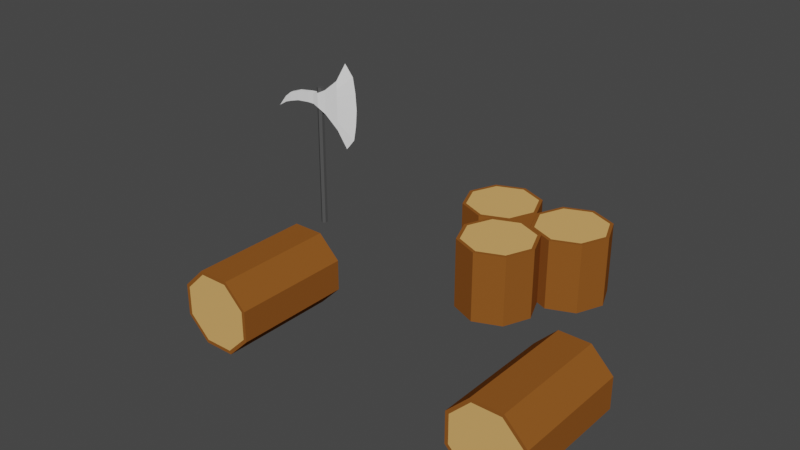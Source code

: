 # Source: item.blend  (saved by Blender 2.82.7; exported with 4.5.12 LTS)
import bpy
from mathutils import Matrix  # noqa: F401  (used for matrix-valued properties, if any)

bpy.ops.wm.read_factory_settings(use_empty=True)
scene = bpy.context.scene
scene.name = 'Scene'

# ---- collections
col_collection = bpy.data.collections.new('Collection'); scene.collection.children.link(col_collection)

# ---- materials (node trees are filled in below, after node groups)
mat_wood_2 = bpy.data.materials.new('wood.2')
mat_wood_2.alpha_threshold = 0.0
mat_wood_2.use_transparent_shadow = False
mat_wood_2.diffuse_color = (0.2664, 0.09084, 0.01764, 1.0)
mat_wood_2.roughness = 0.5
mat_wood_2.specular_intensity = 0.0
mat_wood_1 = bpy.data.materials.new('wood.1')
mat_wood_1.alpha_threshold = 0.0
mat_wood_1.use_transparent_shadow = False
mat_wood_1.diffuse_color = (0.7454, 0.4125, 0.1413, 1.0)
mat_wood_1.roughness = 0.5
mat_wood_1.specular_intensity = 0.0
mat_metal = bpy.data.materials.new('metal')
mat_metal.alpha_threshold = 0.0
mat_metal.use_transparent_shadow = False
mat_metal.diffuse_color = (1.0, 1.0, 1.0, 1.0)
mat_metal.roughness = 0.5
mat_metal.specular_intensity = 0.0
mat_handle = bpy.data.materials.new('handle')
mat_handle.alpha_threshold = 0.0
mat_handle.use_transparent_shadow = False
mat_handle.diffuse_color = (0.08353, 0.08353, 0.08353, 1.0)
mat_handle.roughness = 0.5
mat_handle.specular_intensity = 0.0

# ---- material node trees

# ---- world
world_world = bpy.data.worlds.new('World'); scene.world = world_world
world_world.use_nodes = True; world_world.node_tree.nodes.clear()
_N = world_world.node_tree.nodes; _L = world_world.node_tree.links
n0 = _N.new('ShaderNodeOutputWorld'); n0.name = 'World Output'; n0.location = (300, 300)
n1 = _N.new('ShaderNodeBackground'); n1.name = 'Background'; n1.location = (10, 300)
n1.inputs[0].default_value = (0.05088, 0.05088, 0.05088, 1.0)
_L.new(n1.outputs[0], n0.inputs[0])
n0.is_active_output = True
world_world.color = (0.05088, 0.05088, 0.05088)
world_world.use_sun_shadow = False
world_world.sun_shadow_jitter_overblur = 0.0

# ---- meshes
me_circle_000 = bpy.data.meshes.new('Circle.000')
me_circle_000.from_pydata([(-3.617, 1.944, -1.626), (-4.383, 1.944, -1.626), (-4.924, 1.403, -1.626), (-4.924, 0.6375, -1.626), (-4.383, 0.09646, -1.626), (-3.617, 0.09646, -1.626), (-3.076, 0.6375, -1.626), (-3.076, 1.403, -1.626), (-4.383, 1.944, 1.626), (-3.617, 1.944, 1.626), (-4.924, 1.403, 1.626), (-4.924, 0.6375, 1.626), (-4.383, 0.09646, 1.626), (-3.617, 0.09646, 1.626), (-3.076, 0.6375, 1.626), (-3.076, 1.403, 1.626), (-4.421, 2.036, -1.626), (-3.579, 2.036, -1.626), (-5.016, 1.441, -1.626), (-5.016, 0.599, -1.626), (-4.421, 0.003731, -1.626), (-3.579, 0.003731, -1.626), (-2.984, 0.599, -1.626), (-2.984, 1.441, -1.626), (-4.421, 2.036, 1.626), (-3.579, 2.036, 1.626), (-5.016, 1.441, 1.626), (-5.016, 0.599, 1.626), (-4.421, 0.003731, 1.626), (-3.579, 0.003731, 1.626), (-2.984, 0.599, 1.626), (-2.984, 1.441, 1.626), (5.016, 1.441, 1.626), (5.016, 0.599, 1.626), (4.421, 0.003731, 1.626), (3.579, 0.003731, 1.626), (2.984, 0.599, 1.626), (2.984, 1.441, 1.626), (4.421, 2.036, 1.626), (3.579, 2.036, 1.626), (5.016, 1.441, -1.626), (5.016, 0.599, -1.626), (4.421, 0.003731, -1.626), (3.579, 0.003731, -1.626), (2.984, 0.599, -1.626), (2.984, 1.441, -1.626), (4.421, 2.036, -1.626), (3.579, 2.036, -1.626), (4.924, 1.403, 1.626), (4.924, 0.6375, 1.626), (4.383, 0.09646, 1.626), (3.617, 0.09646, 1.626), (3.076, 0.6375, 1.626), (3.076, 1.403, 1.626), (4.383, 1.944, 1.626), (3.617, 1.944, 1.626), (4.924, 1.403, -1.626), (4.924, 0.6375, -1.626), (4.383, 0.09646, -1.626), (3.617, 0.09646, -1.626), (3.076, 0.6375, -1.626), (3.076, 1.403, -1.626), (3.617, 1.944, -1.626), (4.383, 1.944, -1.626)], [], [(1, 0, 7, 6, 5, 4, 3, 2), (8, 10, 11, 12, 13, 14, 15, 9), (18, 26, 24, 16), (23, 31, 30, 22), (21, 29, 28, 20), (19, 27, 26, 18), (25, 17, 16, 24), (23, 17, 25, 31), (21, 22, 30, 29), (0, 1, 16, 17), (1, 2, 18, 16), (2, 3, 19, 18), (3, 4, 20, 19), (4, 5, 21, 20), (5, 6, 22, 21), (6, 7, 23, 22), (7, 0, 17, 23), (8, 9, 25, 24), (10, 8, 24, 26), (11, 10, 26, 27), (12, 11, 27, 28), (13, 12, 28, 29), (14, 13, 29, 30), (15, 14, 30, 31), (9, 15, 31, 25), (19, 20, 28, 27), (54, 48, 32, 38), (57, 56, 40, 41), (38, 46, 47, 39), (62, 63, 56, 57, 58, 59, 60, 61), (45, 37, 39, 47), (42, 34, 35, 43), (40, 46, 38, 32), (44, 36, 37, 45), (55, 53, 52, 51, 50, 49, 48, 54), (44, 43, 35, 36), (49, 50, 34, 33), (50, 51, 35, 34), (51, 52, 36, 35), (52, 53, 37, 36), (53, 55, 39, 37), (55, 54, 38, 39), (48, 49, 33, 32), (56, 63, 46, 40), (58, 57, 41, 42), (60, 59, 43, 44), (61, 60, 44, 45), (62, 61, 45, 47), (63, 62, 47, 46), (42, 41, 33, 34), (59, 58, 42, 43), (40, 32, 33, 41)])
me_circle_000.polygons.foreach_set('material_index', [1, 1, 0, 0, 0, 0, 0, 0, 0, 0, 0, 0, 0, 0, 0, 0, 0, 0, 0, 0, 0, 0, 0, 0, 0, 0, 0, 0, 0, 1, 0, 0, 0, 0, 1, 0, 0, 0, 0, 0, 0, 0, 0, 0, 0, 0, 0, 0, 0, 0, 0, 0])
me_circle_000.materials.append(mat_wood_2)
me_circle_000.materials.append(mat_wood_1)
me_circle_000.use_remesh_preserve_volume = False
me_circle_000.use_remesh_preserve_attributes = False
me_circle_000.use_mirror_vertex_groups = False
me_circle_000.update()
me_circle_003 = bpy.data.meshes.new('Circle.003')
me_circle_003.from_pydata([(1.1, -1.695e-07, -1.58), (0.3932, -1.381e-07, -1.287), (0.1004, -6.222e-08, -0.58), (0.3932, 1.361e-08, 0.1268), (1.1, 4.502e-08, 0.4196), (1.807, 1.361e-08, 0.1268), (2.1, -6.222e-08, -0.58), (1.807, -1.381e-07, -1.287), (0.3932, 2.0, -1.287), (1.1, 2.0, -1.58), (0.1004, 2.0, -0.58), (0.3932, 2.0, 0.1268), (1.1, 2.0, 0.4196), (1.807, 2.0, 0.1268), (2.1, 2.0, -0.58), (1.807, 2.0, -1.287), (0.3222, -1.457e-07, -1.358), (1.1, -1.802e-07, -1.68), (1.192e-06, -6.222e-08, -0.58), (0.3222, 2.122e-08, 0.1978), (1.1, 5.579e-08, 0.52), (1.878, 2.122e-08, 0.1978), (2.2, -6.222e-08, -0.58), (1.878, -1.457e-07, -1.358), (0.3222, 2.0, -1.358), (1.1, 2.0, -1.68), (1.192e-06, 2.0, -0.58), (0.3222, 2.0, 0.1978), (1.1, 2.0, 0.52), (1.878, 2.0, 0.1978), (2.2, 2.0, -0.58), (1.878, 2.0, -1.358), (1.192e-07, 1.721e-08, 0.1604), (-0.7068, 4.862e-08, 0.4532), (-0.9996, 1.244e-07, 1.16), (-0.7068, 2.003e-07, 1.867), (1.192e-07, 2.317e-07, 2.16), (0.7068, 2.003e-07, 1.867), (0.9996, 1.244e-07, 1.16), (0.7068, 4.862e-08, 0.4532), (-0.7068, 2.0, 0.4532), (1.192e-07, 2.0, 0.1604), (-0.9996, 2.0, 1.16), (-0.7068, 2.0, 1.867), (1.192e-07, 2.0, 2.16), (0.7068, 2.0, 1.867), (0.9996, 2.0, 1.16), (0.7068, 2.0, 0.4532), (-0.7778, 4.1e-08, 0.3822), (1.192e-07, 6.437e-09, 0.06), (-1.1, 1.244e-07, 1.16), (-0.7778, 2.079e-07, 1.938), (1.192e-07, 2.425e-07, 2.26), (0.7778, 2.079e-07, 1.938), (1.1, 1.244e-07, 1.16), (0.7778, 4.1e-08, 0.3822), (-0.7778, 2.0, 0.3822), (1.192e-07, 2.0, 0.06), (-1.1, 2.0, 1.16), (-0.7778, 2.0, 1.938), (1.192e-07, 2.0, 2.26), (0.7778, 2.0, 1.938), (1.1, 2.0, 1.16), (0.7778, 2.0, 0.3822), (-1.1, -1.695e-07, -1.58), (-1.807, -1.381e-07, -1.287), (-2.1, -6.222e-08, -0.58), (-1.807, 1.361e-08, 0.1268), (-1.1, 4.502e-08, 0.4196), (-0.3932, 1.361e-08, 0.1268), (-0.1004, -6.222e-08, -0.58), (-0.3932, -1.381e-07, -1.287), (-1.807, 2.0, -1.287), (-1.1, 2.0, -1.58), (-2.1, 2.0, -0.58), (-1.807, 2.0, 0.1268), (-1.1, 2.0, 0.4196), (-0.3932, 2.0, 0.1268), (-0.1004, 2.0, -0.58), (-0.3932, 2.0, -1.287), (-1.878, -1.457e-07, -1.358), (-1.1, -1.802e-07, -1.68), (-2.2, -6.222e-08, -0.58), (-1.878, 2.122e-08, 0.1978), (-1.1, 5.579e-08, 0.52), (-0.3222, 2.122e-08, 0.1978), (-4.768e-07, -6.222e-08, -0.58), (-0.3222, -1.457e-07, -1.358), (-1.878, 2.0, -1.358), (-1.1, 2.0, -1.68), (-2.2, 2.0, -0.58), (-1.878, 2.0, 0.1978), (-1.1, 2.0, 0.52), (-0.3222, 2.0, 0.1978), (-4.768e-07, 2.0, -0.58), (-0.3222, 2.0, -1.358)], [], [(1, 0, 7, 6, 5, 4, 3, 2), (8, 10, 11, 12, 13, 14, 15, 9), (18, 26, 24, 16), (23, 31, 30, 22), (21, 29, 28, 20), (19, 27, 26, 18), (25, 17, 16, 24), (23, 17, 25, 31), (21, 22, 30, 29), (0, 1, 16, 17), (1, 2, 18, 16), (2, 3, 19, 18), (3, 4, 20, 19), (4, 5, 21, 20), (5, 6, 22, 21), (6, 7, 23, 22), (7, 0, 17, 23), (8, 9, 25, 24), (10, 8, 24, 26), (11, 10, 26, 27), (12, 11, 27, 28), (13, 12, 28, 29), (14, 13, 29, 30), (15, 14, 30, 31), (9, 15, 31, 25), (19, 20, 28, 27), (33, 32, 39, 38, 37, 36, 35, 34), (40, 42, 43, 44, 45, 46, 47, 41), (50, 58, 56, 48), (55, 63, 62, 54), (53, 61, 60, 52), (51, 59, 58, 50), (57, 49, 48, 56), (55, 49, 57, 63), (53, 54, 62, 61), (32, 33, 48, 49), (33, 34, 50, 48), (34, 35, 51, 50), (35, 36, 52, 51), (36, 37, 53, 52), (37, 38, 54, 53), (38, 39, 55, 54), (39, 32, 49, 55), (40, 41, 57, 56), (42, 40, 56, 58), (43, 42, 58, 59), (44, 43, 59, 60), (45, 44, 60, 61), (46, 45, 61, 62), (47, 46, 62, 63), (41, 47, 63, 57), (51, 52, 60, 59), (65, 64, 71, 70, 69, 68, 67, 66), (72, 74, 75, 76, 77, 78, 79, 73), (82, 90, 88, 80), (87, 95, 94, 86), (85, 93, 92, 84), (83, 91, 90, 82), (89, 81, 80, 88), (87, 81, 89, 95), (85, 86, 94, 93), (64, 65, 80, 81), (65, 66, 82, 80), (66, 67, 83, 82), (67, 68, 84, 83), (68, 69, 85, 84), (69, 70, 86, 85), (70, 71, 87, 86), (71, 64, 81, 87), (72, 73, 89, 88), (74, 72, 88, 90), (75, 74, 90, 91), (76, 75, 91, 92), (77, 76, 92, 93), (78, 77, 93, 94), (79, 78, 94, 95), (73, 79, 95, 89), (83, 84, 92, 91)])
me_circle_003.polygons.foreach_set('material_index', [1, 1, 0, 0, 0, 0, 0, 0, 0, 0, 0, 0, 0, 0, 0, 0, 0, 0, 0, 0, 0, 0, 0, 0, 0, 0, 1, 1, 0, 0, 0, 0, 0, 0, 0, 0, 0, 0, 0, 0, 0, 0, 0, 0, 0, 0, 0, 0, 0, 0, 0, 0, 1, 1, 0, 0, 0, 0, 0, 0, 0, 0, 0, 0, 0, 0, 0, 0, 0, 0, 0, 0, 0, 0, 0, 0, 0, 0])
me_circle_003.materials.append(mat_wood_2)
me_circle_003.materials.append(mat_wood_1)
me_circle_003.use_remesh_preserve_volume = False
me_circle_003.use_remesh_preserve_attributes = False
me_circle_003.use_mirror_vertex_groups = False
me_circle_003.update()
me_pulaski = bpy.data.meshes.new('pulaski')
me_pulaski.from_pydata([(-0.8483, 3.418, -0.07608), (-0.8483, 3.467, -0.07608), (-0.8483, 3.516, -0.07608), (-0.8483, 3.565, -0.07608), (-0.8483, 3.614, -0.07608), (1.286, 2.621, 3.547e-07), (1.369, 3.084, 4.168e-07), (1.406, 3.581, 4.835e-07), (1.369, 4.077, 5.503e-07), (1.286, 4.54, 6.124e-07), (-1.701, 2.996, 3.967e-07), (0.7371, 3.081, 0.09443), (0.7371, 3.331, 0.09443), (0.7371, 3.581, 0.09443), (0.7371, 3.83, 0.09443), (0.7371, 4.08, 0.09443), (0.2793, 3.336, 0.1031), (0.2793, 3.458, 0.1031), (0.2793, 3.581, 0.1031), (0.2793, 3.703, 0.1031), (0.2793, 3.825, 0.1031), (-0.1942, 3.473, 0.09725), (-0.1942, 3.527, 0.09725), (-0.1942, 3.581, 0.09725), (-0.1942, 3.634, 0.09725), (-0.1942, 3.688, 0.09725), (-0.4195, 3.471, 0.09319), (-0.4195, 3.522, 0.09319), (-0.4195, 3.572, 0.09319), (-0.4195, 3.623, 0.09319), (-0.4195, 3.674, 0.09319), (-1.392, 3.215, 0.03712), (-1.392, 3.245, 0.03712), (-1.392, 3.275, 0.03712), (-1.392, 3.305, 0.03712), (-1.392, 3.334, 0.03712), (-1.392, 3.215, -0.03712), (-1.392, 3.245, -0.03712), (-1.392, 3.275, -0.03712), (-1.392, 3.305, -0.03712), (-1.392, 3.334, -0.03712), (-0.4195, 3.471, -0.09319), (-0.4195, 3.522, -0.09319), (-0.4195, 3.572, -0.09319), (-0.4195, 3.623, -0.09319), (-0.4195, 3.674, -0.09319), (-0.1942, 3.473, -0.09725), (-0.1942, 3.527, -0.09725), (-0.1942, 3.581, -0.09725), (-0.1942, 3.634, -0.09725), (-0.1942, 3.688, -0.09725), (0.2793, 3.336, -0.1031), (0.2793, 3.458, -0.1031), (0.2793, 3.581, -0.1031), (0.2793, 3.703, -0.1031), (0.2793, 3.825, -0.1031), (0.7371, 3.081, -0.09443), (0.7371, 3.331, -0.09443), (0.7371, 3.581, -0.09443), (0.7371, 3.83, -0.09443), (0.7371, 4.08, -0.09443), (-1.392, 3.364, 0.03712), (-0.4195, 3.725, 0.09319), (-0.1942, 3.741, 0.09725), (0.2793, 3.948, 0.1031), (0.7371, 4.33, 0.09443), (0.7371, 2.832, 0.09443), (0.2793, 3.213, 0.1031), (-0.1942, 3.42, 0.09725), (-0.4195, 3.42, 0.09319), (-1.392, 3.185, 0.03712), (0.7371, 4.33, -0.09443), (0.2793, 3.948, -0.1031), (-0.1942, 3.741, -0.09725), (-0.4195, 3.725, -0.09319), (-1.392, 3.364, -0.03712), (-1.392, 3.185, -0.03712), (-0.4195, 3.42, -0.09319), (-0.1942, 3.42, -0.09725), (0.2793, 3.213, -0.1031), (0.7371, 2.832, -0.09443), (1.005, 2.278, 3.085e-07), (-0.8483, 3.663, -0.07608), (-0.8483, 3.369, -0.07608), (1.005, 4.883, 6.586e-07), (-0.8483, 3.614, 0.07608), (-0.8483, 3.565, 0.07608), (-0.8483, 3.516, 0.07608), (-0.8483, 3.467, 0.07608), (-0.8483, 3.418, 0.07608), (-0.8483, 3.663, 0.07608), (-0.8483, 3.369, 0.07608), (-1.162, 3.27, -0.05733), (-1.162, 3.5, 0.05733), (-1.162, 3.454, 0.05733), (-1.162, 3.408, 0.05733), (-1.162, 3.362, 0.05733), (-1.162, 3.316, 0.05733), (-1.162, 3.27, 0.05733), (-1.162, 3.316, -0.05733), (-1.162, 3.546, 0.05733), (-1.162, 3.362, -0.05733), (-1.162, 3.408, -0.05733), (-1.162, 3.454, -0.05733), (-1.162, 3.5, -0.05733), (-1.162, 3.546, -0.05733), (0.000289, 3.359, -0.1231), (0.0002891, 3.728, -0.1231), (0.0002891, 3.654, -0.1231), (0.0002891, 3.581, -0.1231), (0.0002891, 3.507, -0.1231), (0.0002891, 3.433, -0.1231), (0.0002891, 3.728, 0.1231), (0.0002891, 3.654, 0.1231), (0.0002891, 3.581, 0.1231), (0.0002891, 3.507, 0.1231), (0.0002891, 3.433, 0.1231), (0.000289, 3.802, 0.1231), (0.0002891, 3.359, 0.1231), (0.0002891, 3.802, -0.1231), (3.43e-09, -0.406, -0.0993), (3.43e-09, 3.957, -0.0993), (0.08599, -0.406, -0.04965), (0.08599, 3.957, -0.04965), (0.08599, -0.406, 0.04965), (0.08599, 3.957, 0.04965), (-6.861e-09, -0.406, 0.0993), (-6.861e-09, 3.957, 0.0993), (-0.08599, -0.406, 0.04965), (-0.08599, 3.957, 0.04965), (-0.08599, -0.406, -0.04965), (-0.08599, 3.957, -0.04965)], [], [(10, 38, 37), (110, 109, 53, 52), (3, 4, 45, 44), (0, 1, 42, 41), (116, 115, 22, 21), (10, 36, 76), (70, 31, 10), (97, 96, 32, 31), (5, 6, 12, 11), (69, 26, 89, 91), (109, 108, 54, 53), (28, 29, 86, 87), (106, 111, 51, 79), (7, 8, 14, 13), (33, 34, 10), (1, 2, 43, 42), (45, 74, 73, 50), (80, 56, 5, 81), (44, 45, 50, 49), (43, 44, 49, 48), (10, 40, 39), (108, 107, 55, 54), (57, 58, 7, 6), (107, 119, 72, 55), (54, 55, 60, 59), (21, 22, 27, 26), (111, 110, 52, 51), (23, 24, 29, 28), (2, 3, 44, 43), (14, 15, 20, 19), (83, 0, 41, 77), (94, 93, 35, 34), (53, 54, 59, 58), (8, 9, 15, 14), (11, 12, 17, 16), (118, 116, 21, 68), (68, 21, 26, 69), (81, 5, 11, 66), (24, 25, 30, 29), (113, 112, 25, 24), (59, 60, 9, 8), (10, 39, 38), (12, 13, 18, 17), (52, 53, 58, 57), (96, 95, 33, 32), (114, 113, 24, 23), (79, 51, 56, 80), (51, 52, 57, 56), (6, 7, 13, 12), (98, 97, 31, 70), (42, 43, 48, 47), (58, 59, 8, 7), (115, 114, 23, 22), (10, 37, 36), (56, 57, 6, 5), (95, 94, 34, 33), (22, 23, 28, 27), (41, 42, 47, 46), (13, 14, 19, 18), (104, 105, 82, 4), (30, 62, 90, 85), (31, 32, 10), (92, 83, 91, 98), (34, 35, 10), (32, 33, 10), (4, 82, 74, 45), (55, 72, 71, 60), (93, 100, 61, 35), (106, 79, 67, 118), (10, 75, 40), (25, 63, 62, 30), (66, 11, 16, 67), (15, 65, 64, 20), (112, 117, 63, 25), (77, 41, 46, 78), (9, 84, 65, 15), (79, 80, 66, 67), (77, 78, 68, 69), (10, 76, 70), (83, 77, 69, 91), (105, 75, 61, 100), (119, 73, 63, 117), (73, 74, 62, 63), (84, 71, 65), (71, 72, 64, 65), (60, 71, 84, 9), (74, 82, 90, 62), (35, 61, 10), (80, 81, 66), (75, 10, 61), (27, 28, 87, 88), (29, 30, 85, 86), (92, 99, 0, 83), (102, 103, 3, 2), (101, 102, 2, 1), (26, 27, 88, 89), (99, 101, 1, 0), (103, 104, 4, 3), (39, 40, 104, 103), (36, 37, 101, 99), (37, 38, 102, 101), (38, 39, 103, 102), (76, 36, 99, 92), (82, 105, 100, 90), (85, 90, 100, 93), (76, 92, 98, 70), (40, 75, 105, 104), (87, 86, 94, 95), (91, 89, 97, 98), (88, 87, 95, 96), (86, 85, 93, 94), (89, 88, 96, 97), (72, 119, 117, 64), (20, 64, 117, 112), (78, 106, 118, 68), (17, 18, 114, 115), (18, 19, 113, 114), (19, 20, 112, 113), (67, 16, 116, 118), (46, 47, 110, 111), (50, 73, 119, 107), (49, 50, 107, 108), (78, 46, 111, 106), (48, 49, 108, 109), (16, 17, 115, 116), (47, 48, 109, 110), (120, 121, 123, 122), (122, 123, 125, 124), (124, 125, 127, 126), (126, 127, 129, 128), (123, 121, 131, 129, 127, 125), (128, 129, 131, 130), (130, 131, 121, 120), (120, 122, 124, 126, 128, 130)])
me_pulaski.polygons.foreach_set('material_index', [0, 0, 0, 0, 0, 0, 0, 0, 0, 0, 0, 0, 0, 0, 0, 0, 0, 0, 0, 0, 0, 0, 0, 0, 0, 0, 0, 0, 0, 0, 0, 0, 0, 0, 0, 0, 0, 0, 0, 0, 0, 0, 0, 0, 0, 0, 0, 0, 0, 0, 0, 0, 0, 0, 0, 0, 0, 0, 0, 0, 0, 0, 0, 0, 0, 0, 0, 0, 0, 0, 0, 0, 0, 0, 0, 0, 0, 0, 0, 0, 0, 0, 0, 0, 0, 0, 0, 0, 0, 0, 0, 0, 0, 0, 0, 0, 0, 0, 0, 0, 0, 0, 0, 0, 0, 0, 0, 0, 0, 0, 0, 0, 0, 0, 0, 0, 0, 0, 0, 0, 0, 0, 0, 0, 0, 0, 1, 1, 1, 1, 1, 1, 1, 1])
_uv = me_pulaski.uv_layers.new(name='UVMap')
_uv.uv.foreach_set('vector', [0.0, 0.0, 0.0, 0.0, 0.0, 0.0, 0.0, 0.0, 0.0, 0.0, 0.0, 0.0, 0.0, 0.0, 0.0, 0.0, 0.0, 0.0, 0.0, 0.0, 0.0, 0.0, 0.0, 0.0, 0.0, 0.0, 0.0, 0.0, 0.0, 0.0, 0.0, 0.0, 0.0, 0.0, 0.0, 0.0, 0.0, 0.0, 0.0, 0.0, 0.0, 0.0, 0.0, 0.0, 0.0, 0.0, 0.0, 0.0, 0.0, 0.0, 0.0, 0.0, 0.0, 0.0, 0.0, 0.0, 0.0, 0.0, 0.0, 0.0, 0.0, 0.0, 0.0, 0.0, 0.0, 0.0, 0.0, 0.0, 0.0, 0.0, 0.0, 0.0, 0.0, 0.0, 0.0, 0.0, 0.0, 0.0, 0.0, 0.0, 0.0, 0.0, 0.0, 0.0, 0.0, 0.0, 0.0, 0.0, 0.0, 0.0, 0.0, 0.0, 0.0, 0.0, 0.0, 0.0, 0.0, 0.0, 0.0, 0.0, 0.0, 0.0, 0.0, 0.0, 0.0, 0.0, 0.0, 0.0, 0.0, 0.0, 0.0, 0.0, 0.0, 0.0, 0.0, 0.0, 0.0, 0.0, 0.0, 0.0, 0.0, 0.0, 0.0, 0.0, 0.0, 0.0, 0.0, 0.0, 0.0, 0.0, 0.0, 0.0, 0.0, 0.0, 0.0, 0.0, 0.0, 0.0, 0.0, 0.0, 0.0, 0.0, 0.0, 0.0, 0.0, 0.0, 0.0, 0.0, 0.0, 0.0, 0.0, 0.0, 0.0, 0.0, 0.0, 0.0, 0.0, 0.0, 0.0, 0.0, 0.0, 0.0, 0.0, 0.0, 0.0, 0.0, 0.0, 0.0, 0.0, 0.0, 0.0, 0.0, 0.0, 0.0, 0.0, 0.0, 0.0, 0.0, 0.0, 0.0, 0.0, 0.0, 0.0, 0.0, 0.0, 0.0, 0.0, 0.0, 0.0, 0.0, 0.0, 0.0, 0.0, 0.0, 0.0, 0.0, 0.0, 0.0, 0.0, 0.0, 0.0, 0.0, 0.0, 0.0, 0.0, 0.0, 0.0, 0.0, 0.0, 0.0, 0.0, 0.0, 0.0, 0.0, 0.0, 0.0, 0.0, 0.0, 0.0, 0.0, 0.0, 0.0, 0.0, 0.0, 0.0, 0.0, 0.0, 0.0, 0.0, 0.0, 0.0, 0.0, 0.0, 0.0, 0.0, 0.0, 0.0, 0.0, 0.0, 0.0, 0.0, 0.0, 0.0, 0.0, 0.0, 0.0, 0.0, 0.0, 0.0, 0.0, 0.0, 0.0, 0.0, 0.0, 0.0, 0.0, 0.0, 0.0, 0.0, 0.0, 0.0, 0.0, 0.0, 0.0, 0.0, 0.0, 0.0, 0.0, 0.0, 0.0, 0.0, 0.0, 0.0, 0.0, 0.0, 0.0, 0.0, 0.0, 0.0, 0.0, 0.0, 0.0, 0.0, 0.0, 0.0, 0.0, 0.0, 0.0, 0.0, 0.0, 0.0, 0.0, 0.0, 0.0, 0.0, 0.0, 0.0, 0.0, 0.0, 0.0, 0.0, 0.0, 0.0, 0.0, 0.0, 0.0, 0.0, 0.0, 0.0, 0.0, 0.0, 0.0, 0.0, 0.0, 0.0, 0.0, 0.0, 0.0, 0.0, 0.0, 0.0, 0.0, 0.0, 0.0, 0.0, 0.0, 0.0, 0.0, 0.0, 0.0, 0.0, 0.0, 0.0, 0.0, 0.0, 0.0, 0.0, 0.0, 0.0, 0.0, 0.0, 0.0, 0.0, 0.0, 0.0, 0.0, 0.0, 0.0, 0.0, 0.0, 0.0, 0.0, 0.0, 0.0, 0.0, 0.0, 0.0, 0.0, 0.0, 0.0, 0.0, 0.0, 0.0, 0.0, 0.0, 0.0, 0.0, 0.0, 0.0, 0.0, 0.0, 0.0, 0.0, 0.0, 0.0, 0.0, 0.0, 0.0, 0.0, 0.0, 0.0, 0.0, 0.0, 0.0, 0.0, 0.0, 0.0, 0.0, 0.0, 0.0, 0.0, 0.0, 0.0, 0.0, 0.0, 0.0, 0.0, 0.0, 0.0, 0.0, 0.0, 0.0, 0.0, 0.0, 0.0, 0.0, 0.0, 0.0, 0.0, 0.0, 0.0, 0.0, 0.0, 0.0, 0.0, 0.0, 0.0, 0.0, 0.0, 0.0, 0.0, 0.0, 0.0, 0.0, 0.0, 0.0, 0.0, 0.0, 0.0, 0.0, 0.0, 0.0, 0.0, 0.0, 0.0, 0.0, 0.0, 0.0, 0.0, 0.0, 0.0, 0.0, 0.0, 0.0, 0.0, 0.0, 0.0, 0.0, 0.0, 0.0, 0.0, 0.0, 0.0, 0.0, 0.0, 0.0, 0.0, 0.0, 0.0, 0.0, 0.0, 0.0, 0.0, 0.0, 0.0, 0.0, 0.0, 0.0, 0.0, 0.0, 0.0, 0.0, 0.0, 0.0, 0.0, 0.0, 0.0, 0.0, 0.0, 0.0, 0.0, 0.0, 0.0, 0.0, 0.0, 0.0, 0.0, 0.0, 0.0, 0.0, 0.0, 0.0, 0.0, 0.0, 0.0, 0.0, 0.0, 0.0, 0.0, 0.0, 0.0, 0.0, 0.0, 0.0, 0.0, 0.0, 0.0, 0.0, 0.0, 0.0, 0.0, 0.0, 0.0, 0.0, 0.0, 0.0, 0.0, 0.0, 0.0, 0.0, 0.0, 0.0, 0.0, 0.0, 0.0, 0.0, 0.0, 0.0, 0.0, 0.0, 0.0, 0.0, 0.0, 0.0, 0.0, 0.0, 0.0, 0.0, 0.0, 0.0, 0.0, 0.0, 0.0, 0.0, 0.0, 0.0, 0.0, 0.0, 0.0, 0.0, 0.0, 0.0, 0.0, 0.0, 0.0, 0.0, 0.0, 0.0, 0.0, 0.0, 0.0, 0.0, 0.0, 0.0, 0.0, 0.0, 0.0, 0.0, 0.0, 0.0, 0.0, 0.0, 0.0, 0.0, 0.0, 0.0, 0.0, 0.0, 0.0, 0.0, 0.0, 0.0, 0.0, 0.0, 0.0, 0.0, 0.0, 0.0, 0.0, 0.0, 0.0, 0.0, 0.0, 0.0, 0.0, 0.0, 0.0, 0.0, 0.0, 0.0, 0.0, 0.0, 0.0, 0.0, 0.0, 0.0, 0.0, 0.0, 0.0, 0.0, 0.0, 0.0, 0.0, 0.0, 0.0, 0.0, 0.0, 0.0, 0.0, 0.0, 0.0, 0.0, 0.0, 0.0, 0.0, 0.0, 0.0, 0.0, 0.0, 0.0, 0.0, 0.0, 0.0, 0.0, 0.0, 0.0, 0.0, 0.0, 0.0, 0.0, 0.0, 0.0, 0.0, 0.0, 0.0, 0.0, 0.0, 0.0, 0.0, 0.0, 0.0, 0.0, 0.0, 0.0, 0.0, 0.0, 0.0, 0.0, 0.0, 0.0, 0.0, 0.0, 0.0, 0.0, 0.0, 0.0, 0.0, 0.0, 0.0, 0.0, 0.0, 0.0, 0.0, 0.0, 0.0, 0.0, 0.0, 0.0, 0.0, 0.0, 0.0, 0.0, 0.0, 0.0, 0.0, 0.0, 0.0, 0.0, 0.0, 0.0, 0.0, 0.0, 0.0, 0.0, 0.0, 0.0, 0.0, 0.0, 0.0, 0.0, 0.0, 0.0, 0.0, 0.0, 0.0, 0.0, 0.0, 0.0, 0.0, 0.0, 0.0, 0.0, 0.0, 0.0, 0.0, 0.0, 0.0, 0.0, 0.0, 0.0, 0.0, 0.0, 0.0, 0.0, 0.0, 0.0, 0.0, 0.0, 0.0, 0.0, 0.0, 0.0, 0.0, 0.0, 0.0, 0.0, 0.0, 0.0, 0.0, 0.0, 0.0, 0.0, 0.0, 0.0, 0.0, 0.0, 0.0, 0.0, 0.0, 0.0, 0.0, 0.0, 0.0, 0.0, 0.0, 0.0, 0.0, 0.0, 0.0, 0.0, 0.0, 0.0, 0.0, 0.0, 0.0, 0.0, 0.0, 0.0, 0.0, 0.0, 0.0, 0.0, 0.0, 0.0, 0.0, 0.0, 0.0, 0.0, 0.0, 0.0, 0.0, 0.0, 0.0, 0.0, 0.0, 0.0, 0.0, 0.0, 0.0, 0.0, 0.0, 0.0, 0.0, 0.0, 0.0, 0.0, 0.0, 0.0, 0.0, 0.0, 0.0, 0.0, 0.0, 0.0, 0.0, 0.0, 0.0, 0.0, 0.0, 0.0, 0.0, 0.0, 0.0, 0.0, 0.0, 0.0, 0.0, 0.0, 0.0, 0.0, 0.0, 0.0, 0.0, 0.0, 0.0, 0.0, 0.0, 0.0, 0.0, 0.0, 0.0, 0.0, 0.0, 0.0, 0.0, 0.0, 0.0, 0.0, 0.0, 0.0, 0.0, 0.0, 0.0, 0.0, 0.0, 0.0, 0.0, 0.0, 0.0, 0.0, 0.0, 0.0, 0.0, 0.0, 0.0, 0.0, 0.0, 0.0, 0.0, 0.0, 0.0, 0.0, 0.0, 0.0, 0.0, 0.0, 0.0, 0.0, 0.0, 0.0, 0.0, 0.0, 0.0, 0.0, 0.0, 0.0, 0.0, 0.0, 0.0, 0.0, 0.0, 0.0, 0.0, 0.0, 0.0, 0.0, 0.0, 0.0, 0.0, 0.0, 0.0, 0.0, 0.0, 0.0, 0.0, 0.0, 0.0, 0.0, 0.0, 0.0, 0.0, 0.0, 0.0, 0.0, 0.0, 0.0, 0.0, 0.0, 0.0, 0.0, 0.0, 0.0, 0.0, 0.0, 0.0, 0.0, 0.0, 0.0, 0.0, 0.0, 0.0, 0.0, 0.0, 0.0, 0.0, 0.0, 0.0, 0.0, 0.0, 0.0, 0.0, 0.0, 0.0, 0.0, 0.0, 0.0, 0.0, 0.0, 0.0, 0.0, 0.0, 0.0, 0.0, 0.0, 0.0, 0.0, 0.0, 0.0, 0.0, 0.0, 0.0, 0.0, 0.0, 0.0, 0.0, 0.0, 0.0, 0.0, 0.0, 0.0, 0.0, 0.0, 0.0, 0.0, 0.0, 0.0, 0.0, 0.0, 0.0, 0.0, 0.0, 0.0, 0.0, 0.0, 0.0, 0.0, 1.0, 0.5, 1.0, 1.0, 0.8333, 1.0, 0.8333, 0.5, 0.8333, 0.5, 0.8333, 1.0, 0.6667, 1.0, 0.6667, 0.5, 0.6667, 0.5, 0.6667, 1.0, 0.5, 1.0, 0.5, 0.5, 0.5, 0.5, 0.5, 1.0, 0.3333, 1.0, 0.3333, 0.5, 0.4578, 0.37, 0.25, 0.49, 0.04215, 0.37, 0.04215, 0.13, 0.25, 0.01, 0.4578, 0.13, 0.3333, 0.5, 0.3333, 1.0, 0.1667, 1.0, 0.1667, 0.5, 0.1667, 0.5, 0.1667, 1.0, -8.941e-08, 1.0, -8.941e-08, 0.5, 0.75, 0.49, 0.9578, 0.37, 0.9578, 0.13, 0.75, 0.01, 0.5422, 0.13, 0.5422, 0.37])
me_pulaski.materials.append(mat_metal)
me_pulaski.materials.append(mat_handle)
me_pulaski.use_remesh_preserve_volume = False
me_pulaski.use_remesh_preserve_attributes = False
me_pulaski.use_mirror_vertex_groups = False
me_pulaski.update()
me_pulaski.normals_split_custom_set([tuple(v) for v in zip(*[iter([-0.119, 0.0, -0.9929, -0.119, 0.0, -0.9929, -0.119, 0.0, -0.9929, 0.07175, 1.849e-07, -0.9974, 0.07175, 1.849e-07, -0.9974, 0.07175, 1.849e-07, -0.9974, 0.07175, 1.849e-07, -0.9974, -0.03986, 1.151e-07, -0.9992, -0.03986, 1.151e-07, -0.9992, -0.03986, 1.151e-07, -0.9992, -0.03986, 1.151e-07, -0.9992, -0.03986, 1.586e-07, -0.9992, -0.03986, 1.586e-07, -0.9992, -0.03986, 1.586e-07, -0.9992, -0.03986, 1.586e-07, -0.9992, -0.1318, -1.157e-07, 0.9913, -0.1318, -1.157e-07, 0.9913, -0.1318, -1.157e-07, 0.9913, -0.1318, -1.157e-07, 0.9913, -0.119, 4.863e-07, -0.9929, -0.119, 4.863e-07, -0.9929, -0.119, 4.863e-07, -0.9929, -0.119, 0.0, 0.9929, -0.119, 0.0, 0.9929, -0.119, 0.0, 0.9929, -0.08748, 4.601e-08, 0.9962, -0.08748, 4.601e-08, 0.9962, -0.08748, 4.601e-08, 0.9962, -0.08748, 4.601e-08, 0.9962, 0.1477, -0.01738, 0.9889, 0.1477, -0.01738, 0.9889, 0.1477, -0.01738, 0.9889, 0.1477, -0.01738, 0.9889, -0.03986, -2.083e-07, 0.9992, -0.03986, -2.083e-07, 0.9992, -0.03986, -2.083e-07, 0.9992, -0.03986, -2.083e-07, 0.9992, 0.07175, 6.677e-08, -0.9974, 0.07175, 6.677e-08, -0.9974, 0.07175, 6.677e-08, -0.9974, 0.07175, 6.677e-08, -0.9974, -0.03986, -2.518e-07, 0.9992, -0.03986, -2.518e-07, 0.9992, -0.03986, -2.518e-07, 0.9992, -0.03986, -2.518e-07, 0.9992, 0.07175, 1.007e-07, -0.9974, 0.07175, 1.007e-07, -0.9974, 0.07175, 1.007e-07, -0.9974, 0.07175, 1.007e-07, -0.9974, 0.1424, 0.006931, 0.9898, 0.1424, 0.006931, 0.9898, 0.1424, 0.006931, 0.9898, 0.1424, 0.006931, 0.9898, -0.119, -7.995e-07, 0.9929, -0.119, -7.995e-07, 0.9929, -0.119, -7.995e-07, 0.9929, -0.03986, 8.704e-08, -0.9992, -0.03986, 8.704e-08, -0.9992, -0.03986, 8.704e-08, -0.9992, -0.03986, 8.704e-08, -0.9992, -0.01805, 1.444e-07, -0.9998, -0.01805, 1.444e-07, -0.9998, -0.01805, 1.444e-07, -0.9998, -0.01805, 1.444e-07, -0.9998, 0.1439, -0.06806, -0.9873, 0.1439, -0.06806, -0.9873, 0.1439, -0.06806, -0.9873, 0.1439, -0.06806, -0.9873, -0.01805, 6.938e-08, -0.9998, -0.01805, 6.938e-08, -0.9998, -0.01805, 6.938e-08, -0.9998, -0.01805, 6.938e-08, -0.9998, -0.01805, 1.543e-07, -0.9998, -0.01805, 1.543e-07, -0.9998, -0.01805, 1.543e-07, -0.9998, -0.01805, 1.543e-07, -0.9998, -0.119, 1.731e-07, -0.9929, -0.119, 1.731e-07, -0.9929, -0.119, 1.731e-07, -0.9929, 0.07175, 1.091e-07, -0.9974, 0.07175, 1.091e-07, -0.9974, 0.07175, 1.091e-07, -0.9974, 0.07175, 1.091e-07, -0.9974, 0.1424, -0.006931, -0.9898, 0.1424, -0.006931, -0.9898, 0.1424, -0.006931, -0.9898, 0.1424, -0.006931, -0.9898, 0.07175, 1.515e-07, -0.9974, 0.07175, 1.515e-07, -0.9974, 0.07175, 1.515e-07, -0.9974, 0.07175, 1.515e-07, -0.9974, 0.01883, 1.419e-07, -0.9998, 0.01883, 1.419e-07, -0.9998, 0.01883, 1.419e-07, -0.9998, 0.01883, 1.419e-07, -0.9998, -0.01805, -1.472e-07, 0.9998, -0.01805, -1.472e-07, 0.9998, -0.01805, -1.472e-07, 0.9998, -0.01805, -1.472e-07, 0.9998, 0.07175, 1.091e-07, -0.9974, 0.07175, 1.091e-07, -0.9974, 0.07175, 1.091e-07, -0.9974, 0.07175, 1.091e-07, -0.9974, -0.01805, -1.67e-07, 0.9998, -0.01805, -1.67e-07, 0.9998, -0.01805, -1.67e-07, 0.9998, -0.01805, -1.67e-07, 0.9998, -0.03986, 1.586e-07, -0.9992, -0.03986, 1.586e-07, -0.9992, -0.03986, 1.586e-07, -0.9992, -0.03986, 1.586e-07, -0.9992, 0.01883, -1.425e-07, 0.9998, 0.01883, -1.425e-07, 0.9998, 0.01883, -1.425e-07, 0.9998, 0.01883, -1.425e-07, 0.9998, -0.03986, 1.586e-07, -0.9992, -0.03986, 1.586e-07, -0.9992, -0.03986, 1.586e-07, -0.9992, -0.03986, 1.586e-07, -0.9992, -0.08748, -1.665e-07, 0.9962, -0.08748, -1.665e-07, 0.9962, -0.08748, -1.665e-07, 0.9962, -0.08748, -1.665e-07, 0.9962, 0.01883, 1.157e-07, -0.9998, 0.01883, 1.157e-07, -0.9998, 0.01883, 1.157e-07, -0.9998, 0.01883, 1.157e-07, -0.9998, 0.1477, 0.01738, 0.9889, 0.1477, 0.01738, 0.9889, 0.1477, 0.01738, 0.9889, 0.1477, 0.01738, 0.9889, 0.01883, -1.206e-07, 0.9998, 0.01883, -1.206e-07, 0.9998, 0.01883, -1.206e-07, 0.9998, 0.01883, -1.206e-07, 0.9998, -0.1318, -1.157e-07, 0.9913, -0.1318, -1.157e-07, 0.9913, -0.1318, -1.157e-07, 0.9913, -0.1318, -1.157e-07, 0.9913, -0.01805, -1.472e-07, 0.9998, -0.01805, -1.472e-07, 0.9998, -0.01805, -1.472e-07, 0.9998, -0.01805, -1.472e-07, 0.9998, 0.1439, -0.06806, 0.9873, 0.1439, -0.06806, 0.9873, 0.1439, -0.06806, 0.9873, 0.1439, -0.06806, 0.9873, -0.01805, -6.789e-08, 0.9998, -0.01805, -6.789e-08, 0.9998, -0.01805, -6.789e-08, 0.9998, -0.01805, -6.789e-08, 0.9998, -0.1318, -7.446e-08, 0.9913, -0.1318, -7.446e-08, 0.9913, -0.1318, -7.446e-08, 0.9913, -0.1318, -7.446e-08, 0.9913, 0.1477, 0.01738, -0.9889, 0.1477, 0.01738, -0.9889, 0.1477, 0.01738, -0.9889, 0.1477, 0.01738, -0.9889, -0.119, -3.132e-07, -0.9929, -0.119, -3.132e-07, -0.9929, -0.119, -3.132e-07, -0.9929, 0.01883, -1.618e-07, 0.9998, 0.01883, -1.618e-07, 0.9998, 0.01883, -1.618e-07, 0.9998, 0.01883, -1.618e-07, 0.9998, 0.01883, 1.583e-07, -0.9998, 0.01883, 1.583e-07, -0.9998, 0.01883, 1.583e-07, -0.9998, 0.01883, 1.583e-07, -0.9998, -0.08748, -1.665e-07, 0.9962, -0.08748, -1.665e-07, 0.9962, -0.08748, -1.665e-07, 0.9962, -0.08748, -1.665e-07, 0.9962, -0.1318, -1.716e-07, 0.9913, -0.1318, -1.716e-07, 0.9913, -0.1318, -1.716e-07, 0.9913, -0.1318, -1.716e-07, 0.9913, 0.01883, 1.365e-07, -0.9998, 0.01883, 1.365e-07, -0.9998, 0.01883, 1.365e-07, -0.9998, 0.01883, 1.365e-07, -0.9998, 0.01883, 1.212e-07, -0.9998, 0.01883, 1.212e-07, -0.9998, 0.01883, 1.212e-07, -0.9998, 0.01883, 1.212e-07, -0.9998, 0.1424, -0.006931, 0.9898, 0.1424, -0.006931, 0.9898, 0.1424, -0.006931, 0.9898, 0.1424, -0.006931, 0.9898, -0.08748, -1.665e-07, 0.9962, -0.08748, -1.665e-07, 0.9962, -0.08748, -1.665e-07, 0.9962, -0.08748, -1.665e-07, 0.9962, -0.01805, 9.484e-08, -0.9998, -0.01805, 9.484e-08, -0.9998, -0.01805, 9.484e-08, -0.9998, -0.01805, 9.484e-08, -0.9998, 0.1424, 0.006931, -0.9898, 0.1424, 0.006931, -0.9898, 0.1424, 0.006931, -0.9898, 0.1424, 0.006931, -0.9898, -0.1318, -2.646e-07, 0.9913, -0.1318, -2.646e-07, 0.9913, -0.1318, -2.646e-07, 0.9913, -0.1318, -2.646e-07, 0.9913, -0.119, 1.731e-07, -0.9929, -0.119, 1.731e-07, -0.9929, -0.119, 1.731e-07, -0.9929, 0.1477, -0.01738, -0.9889, 0.1477, -0.01738, -0.9889, 0.1477, -0.01738, -0.9889, 0.1477, -0.01738, -0.9889, -0.08748, -1.665e-07, 0.9962, -0.08748, -1.665e-07, 0.9962, -0.08748, -1.665e-07, 0.9962, -0.08748, -1.665e-07, 0.9962, -0.01805, -8.921e-08, 0.9998, -0.01805, -8.921e-08, 0.9998, -0.01805, -8.921e-08, 0.9998, -0.01805, -8.921e-08, 0.9998, -0.01805, 1.444e-07, -0.9998, -0.01805, 1.444e-07, -0.9998, -0.01805, 1.444e-07, -0.9998, -0.01805, 1.444e-07, -0.9998, 0.01883, -1.151e-07, 0.9998, 0.01883, -1.151e-07, 0.9998, 0.01883, -1.151e-07, 0.9998, 0.01883, -1.151e-07, 0.9998, -0.05975, 2.008e-07, -0.9982, -0.05975, 2.008e-07, -0.9982, -0.05975, 2.008e-07, -0.9982, -0.05975, 2.008e-07, -0.9982, -0.03986, -1.648e-07, 0.9992, -0.03986, -1.648e-07, 0.9992, -0.03986, -1.648e-07, 0.9992, -0.03986, -1.648e-07, 0.9992, -0.119, -7.995e-07, 0.9929, -0.119, -7.995e-07, 0.9929, -0.119, -7.995e-07, 0.9929, 0.3003, -0.9539, 2.721e-06, 0.3003, -0.9539, 2.721e-06, 0.3003, -0.9539, 2.721e-06, 0.3003, -0.9539, 2.721e-06, -0.119, 0.0, 0.9929, -0.119, 0.0, 0.9929, -0.119, 0.0, 0.9929, -0.119, 0.0, 0.9929, -0.119, 0.0, 0.9929, -0.119, 0.0, 0.9929, -0.03986, 1.586e-07, -0.9992, -0.03986, 1.586e-07, -0.9992, -0.03986, 1.586e-07, -0.9992, -0.03986, 1.586e-07, -0.9992, 0.01883, 1.157e-07, -0.9998, 0.01883, 1.157e-07, -0.9998, 0.01883, 1.157e-07, -0.9998, 0.01883, 1.157e-07, -0.9998, -0.08748, -1.665e-07, 0.9962, -0.08748, -1.665e-07, 0.9962, -0.08748, -1.665e-07, 0.9962, -0.08748, -1.665e-07, 0.9962, -0.4624, -0.8867, 0.0, -0.4624, -0.8867, 0.0, -0.4624, -0.8867, 0.0, -0.4624, -0.8867, 0.0, -0.119, 0.0, -0.9929, -0.119, 0.0, -0.9929, -0.119, 0.0, -0.9929, -0.01805, -1.472e-07, 0.9998, -0.01805, -1.472e-07, 0.9998, -0.01805, -1.472e-07, 0.9998, -0.01805, -1.472e-07, 0.9998, 0.01883, -1.315e-07, 0.9998, 0.01883, -1.315e-07, 0.9998, 0.01883, -1.315e-07, 0.9998, 0.01883, -1.315e-07, 0.9998, 0.01883, -1.151e-07, 0.9998, 0.01883, -1.151e-07, 0.9998, 0.01883, -1.151e-07, 0.9998, 0.01883, -1.151e-07, 0.9998, -0.1318, -1.902e-07, 0.9913, -0.1318, -1.902e-07, 0.9913, -0.1318, -1.902e-07, 0.9913, -0.1318, -1.902e-07, 0.9913, -0.01805, 1.444e-07, -0.9998, -0.01805, 1.444e-07, -0.9998, -0.01805, 1.444e-07, -0.9998, -0.01805, 1.444e-07, -0.9998, 0.1439, 0.06806, 0.9873, 0.1439, 0.06806, 0.9873, 0.1439, 0.06806, 0.9873, 0.1439, 0.06806, 0.9873, -0.6404, -0.768, 0.0, -0.6404, -0.768, 0.0, -0.6404, -0.768, 0.0, -0.6404, -0.768, 0.0, -0.001469, -1.0, 0.0, -0.001469, -1.0, 0.0, -0.001469, -1.0, 0.0, -0.001469, -1.0, 0.0, 0.5215, -0.8532, 0.0, 0.5215, -0.8532, 0.0, 0.5215, -0.8532, 0.0, 0.1185, -0.9929, -1.631e-06, 0.1185, -0.9929, -1.631e-06, 0.1185, -0.9929, -1.631e-06, 0.1185, -0.9929, -1.631e-06, -0.6205, 0.7842, 0.0, -0.6205, 0.7842, 0.0, -0.6205, 0.7842, 0.0, -0.6205, 0.7842, 0.0, -0.3003, 0.9539, 0.0, -0.3003, 0.9539, 0.0, -0.3003, 0.9539, 0.0, -0.3003, 0.9539, 0.0, -0.07293, 0.9973, 0.0, -0.07293, 0.9973, 0.0, -0.07293, 0.9973, 0.0, -0.07293, 0.9973, 0.0, -0.9003, 0.4353, 3.381e-07, -0.9003, 0.4353, 3.381e-07, -0.9003, 0.4353, 3.381e-07, -0.6404, 0.768, 0.0, -0.6404, 0.768, 0.0, -0.6404, 0.768, 0.0, -0.6404, 0.768, 0.0, 0.1439, 0.06806, -0.9873, 0.1439, 0.06806, -0.9873, 0.1439, 0.06806, -0.9873, 0.1439, 0.06806, -0.9873, -0.142, 0.9899, 0.0, -0.142, 0.9899, 0.0, -0.142, 0.9899, 0.0, -0.142, 0.9899, 0.0, -0.119, -7.995e-07, 0.9929, -0.119, -7.995e-07, 0.9929, -0.119, -7.995e-07, 0.9929, -0.9003, -0.4353, 0.0, -0.9003, -0.4353, 0.0, -0.9003, -0.4353, 0.0, -0.7657, 0.6432, 0.0, -0.7657, 0.6432, 0.0, -0.7657, 0.6432, 0.0, -0.03986, 0.0, 0.9992, -0.03986, 0.0, 0.9992, -0.03986, 0.0, 0.9992, -0.03986, 0.0, 0.9992, -0.03986, -1.648e-07, 0.9992, -0.03986, -1.648e-07, 0.9992, -0.03986, -1.648e-07, 0.9992, -0.03986, -1.648e-07, 0.9992, -0.05975, 2.008e-07, -0.9982, -0.05975, 2.008e-07, -0.9982, -0.05975, 2.008e-07, -0.9982, -0.05975, 2.008e-07, -0.9982, -0.05975, 3.257e-07, -0.9982, -0.05975, 3.257e-07, -0.9982, -0.05975, 3.257e-07, -0.9982, -0.05975, 3.257e-07, -0.9982, -0.05975, 1.249e-07, -0.9982, -0.05975, 1.249e-07, -0.9982, -0.05975, 1.249e-07, -0.9982, -0.05975, 1.249e-07, -0.9982, -0.03986, -1.213e-07, 0.9992, -0.03986, -1.213e-07, 0.9992, -0.03986, -1.213e-07, 0.9992, -0.03986, -1.213e-07, 0.9992, -0.05975, 7.581e-08, -0.9982, -0.05975, 7.581e-08, -0.9982, -0.05975, 7.581e-08, -0.9982, -0.05975, 7.581e-08, -0.9982, -0.05975, -4.914e-08, -0.9982, -0.05975, -4.914e-08, -0.9982, -0.05975, -4.914e-08, -0.9982, -0.05975, -4.914e-08, -0.9982, -0.08748, -6.866e-08, -0.9962, -0.08748, -6.866e-08, -0.9962, -0.08748, -6.866e-08, -0.9962, -0.08748, -6.866e-08, -0.9962, -0.08748, 1.438e-07, -0.9962, -0.08748, 1.438e-07, -0.9962, -0.08748, 1.438e-07, -0.9962, -0.08748, 1.438e-07, -0.9962, -0.08748, 7.515e-08, -0.9962, -0.08748, 7.515e-08, -0.9962, -0.08748, 7.515e-08, -0.9962, -0.08748, 7.515e-08, -0.9962, -0.08748, 5.001e-07, -0.9962, -0.08748, 5.001e-07, -0.9962, -0.08748, 5.001e-07, -0.9962, -0.08748, 5.001e-07, -0.9962, -0.08748, 2.876e-07, -0.9962, -0.08748, 2.876e-07, -0.9962, -0.08748, 2.876e-07, -0.9962, -0.08748, 2.876e-07, -0.9962, -0.349, 0.9371, 0.0, -0.349, 0.9371, 0.0, -0.349, 0.9371, 0.0, -0.349, 0.9371, 0.0, -0.05975, -2.057e-07, 0.9982, -0.05975, -2.057e-07, 0.9982, -0.05975, -2.057e-07, 0.9982, -0.05975, -2.057e-07, 0.9982, 0.3481, -0.9375, 0.0, 0.3481, -0.9375, 0.0, 0.3481, -0.9375, 0.0, 0.3481, -0.9375, 0.0, -0.08748, 7.515e-08, -0.9962, -0.08748, 7.515e-08, -0.9962, -0.08748, 7.515e-08, -0.9962, -0.08748, 7.515e-08, -0.9962, -0.05975, -2.057e-07, 0.9982, -0.05975, -2.057e-07, 0.9982, -0.05975, -2.057e-07, 0.9982, -0.05975, -2.057e-07, 0.9982, -0.05975, -2.057e-07, 0.9982, -0.05975, -2.057e-07, 0.9982, -0.05975, -2.057e-07, 0.9982, -0.05975, -2.057e-07, 0.9982, -0.05975, -2.057e-07, 0.9982, -0.05975, -2.057e-07, 0.9982, -0.05975, -2.057e-07, 0.9982, -0.05975, -2.057e-07, 0.9982, -0.05975, -1.653e-07, 0.9982, -0.05975, -1.653e-07, 0.9982, -0.05975, -1.653e-07, 0.9982, -0.05975, -1.653e-07, 0.9982, -0.05975, -4.038e-08, 0.9982, -0.05975, -4.038e-08, 0.9982, -0.05975, -4.038e-08, 0.9982, -0.05975, -4.038e-08, 0.9982, -0.4624, 0.8867, 0.0, -0.4624, 0.8867, 0.0, -0.4624, 0.8867, 0.0, -0.4624, 0.8867, 0.0, 0.07175, -1.439e-07, 0.9974, 0.07175, -1.439e-07, 0.9974, 0.07175, -1.439e-07, 0.9974, 0.07175, -1.439e-07, 0.9974, -0.3003, -0.9539, 0.0, -0.3003, -0.9539, 0.0, -0.3003, -0.9539, 0.0, -0.3003, -0.9539, 0.0, 0.07175, -1.439e-07, 0.9974, 0.07175, -1.439e-07, 0.9974, 0.07175, -1.439e-07, 0.9974, 0.07175, -1.439e-07, 0.9974, 0.07175, -1.101e-07, 0.9974, 0.07175, -1.101e-07, 0.9974, 0.07175, -1.101e-07, 0.9974, 0.07175, -1.101e-07, 0.9974, 0.07175, -1.101e-07, 0.9974, 0.07175, -1.101e-07, 0.9974, 0.07175, -1.101e-07, 0.9974, 0.07175, -1.101e-07, 0.9974, 0.07175, -1.186e-07, 0.9974, 0.07175, -1.186e-07, 0.9974, 0.07175, -1.186e-07, 0.9974, 0.07175, -1.186e-07, 0.9974, -0.1318, 1.119e-07, -0.9913, -0.1318, 1.119e-07, -0.9913, -0.1318, 1.119e-07, -0.9913, -0.1318, 1.119e-07, -0.9913, -0.1318, 1.679e-07, -0.9913, -0.1318, 1.679e-07, -0.9913, -0.1318, 1.679e-07, -0.9913, -0.1318, 1.679e-07, -0.9913, -0.1318, 5.602e-08, -0.9913, -0.1318, 5.602e-08, -0.9913, -0.1318, 5.602e-08, -0.9913, -0.1318, 5.602e-08, -0.9913, -0.1318, 1.305e-07, -0.9913, -0.1318, 1.305e-07, -0.9913, -0.1318, 1.305e-07, -0.9913, -0.1318, 1.305e-07, -0.9913, -0.1318, 2.049e-07, -0.9913, -0.1318, 2.049e-07, -0.9913, -0.1318, 2.049e-07, -0.9913, -0.1318, 2.049e-07, -0.9913, 0.07175, -1.101e-07, 0.9974, 0.07175, -1.101e-07, 0.9974, 0.07175, -1.101e-07, 0.9974, 0.07175, -1.101e-07, 0.9974, -0.1318, 2.424e-07, -0.9913, -0.1318, 2.424e-07, -0.9913, -0.1318, 2.424e-07, -0.9913, -0.1318, 2.424e-07, -0.9913, 0.5, 1.158e-07, -0.866, 0.5, 1.158e-07, -0.866, 0.5, 1.158e-07, -0.866, 0.5, 1.158e-07, -0.866, 1.0, 7.476e-10, 0.0, 1.0, 7.476e-10, 0.0, 1.0, 7.476e-10, 0.0, 1.0, 7.476e-10, 0.0, 0.5, -1.156e-07, 0.866, 0.5, -1.156e-07, 0.866, 0.5, -1.156e-07, 0.866, 0.5, -1.156e-07, 0.866, -0.5, -1.163e-07, 0.866, -0.5, -1.163e-07, 0.866, -0.5, -1.163e-07, 0.866, -0.5, -1.163e-07, 0.866, 0.0, 1.0, 0.0, 0.0, 1.0, 0.0, 0.0, 1.0, 0.0, 0.0, 1.0, 0.0, 0.0, 1.0, 0.0, 0.0, 1.0, 0.0, -1.0, -7.476e-10, 0.0, -1.0, -7.476e-10, 0.0, -1.0, -7.476e-10, 0.0, -1.0, -7.476e-10, 0.0, -0.5, 1.156e-07, -0.866, -0.5, 1.156e-07, -0.866, -0.5, 1.156e-07, -0.866, -0.5, 1.156e-07, -0.866, 0.0, -1.0, 0.0, 0.0, -1.0, 0.0, 0.0, -1.0, 0.0, 0.0, -1.0, 0.0, 0.0, -1.0, 0.0, 0.0, -1.0, 0.0])] * 3)])

# ---- objects
ob_sawhorse = bpy.data.objects.new('Sawhorse', me_circle_000)
ob_choppingspot = bpy.data.objects.new('ChoppingSpot', me_circle_003)
ob_pulaski = bpy.data.objects.new('Pulaski', me_pulaski)

# ---- transforms, parenting, visibility, modifiers, constraints
ob_sawhorse.location = (0.0, 0.0, -5.96e-08)
ob_sawhorse.rotation_euler = (1.571, 2.22e-16, 2.22e-16)
ob_sawhorse.lineart.crease_threshold = 0.0
ob_choppingspot.location = (0.0, 5.6, 0.0)
ob_choppingspot.rotation_euler = (1.571, 2.22e-16, 2.22e-16)
ob_choppingspot.lineart.crease_threshold = 0.0
ob_pulaski.location = (-7.171, 5.507, 0.1)
ob_pulaski.rotation_mode = 'QUATERNION'
ob_pulaski.rotation_quaternion = (0.7071, 0.7071, 1.57e-16, 9.358e-24)
ob_pulaski.color = (0.8, 0.8, 0.8, 1.0)
ob_pulaski.lineart.crease_threshold = 0.0

# ---- collection membership
col_collection.objects.link(ob_sawhorse)
col_collection.objects.link(ob_choppingspot)
col_collection.objects.link(ob_pulaski)

# ---- scene / render settings (as saved in the file)
scene.frame_start = 1; scene.frame_end = 250; scene.frame_set(0)
scene.render.engine = 'BLENDER_EEVEE_NEXT'
scene.cycles.use_denoising = False
scene.cycles.samples = 128
scene.cycles.sampling_pattern = 'TABULATED_SOBOL'
scene.cycles.use_adaptive_sampling = False
scene.cycles.use_light_tree = False
scene.view_settings.view_transform = 'Filmic'
bpy.context.view_layer.update()

# ---- added for rendering (the .blend has no active camera and no usable light): camera, sun
cam_auto = bpy.data.cameras.new('AutoCamera')
cam_auto.lens = 50.0
cam_auto.sensor_width = 36.0
cam_auto.clip_end = 1000.0
ob_auto_camera = bpy.data.objects.new('AutoCamera', cam_auto)
scene.collection.objects.link(ob_auto_camera)
ob_auto_camera.location = (14.1023, -16.4094, 15.1632)
ob_auto_camera.rotation_euler = (1.09748, -7.21219e-08, 0.694738)
scene.camera = ob_auto_camera
light_auto_sun = bpy.data.lights.new('AutoSun', 'SUN')
light_auto_sun.energy = 3.0
light_auto_sun.angle = 0.0523599
ob_auto_sun = bpy.data.objects.new('AutoSun', light_auto_sun)
scene.collection.objects.link(ob_auto_sun)
ob_auto_sun.rotation_euler = (0.872665, 0.174533, 0.523599)
bpy.context.view_layer.update()
